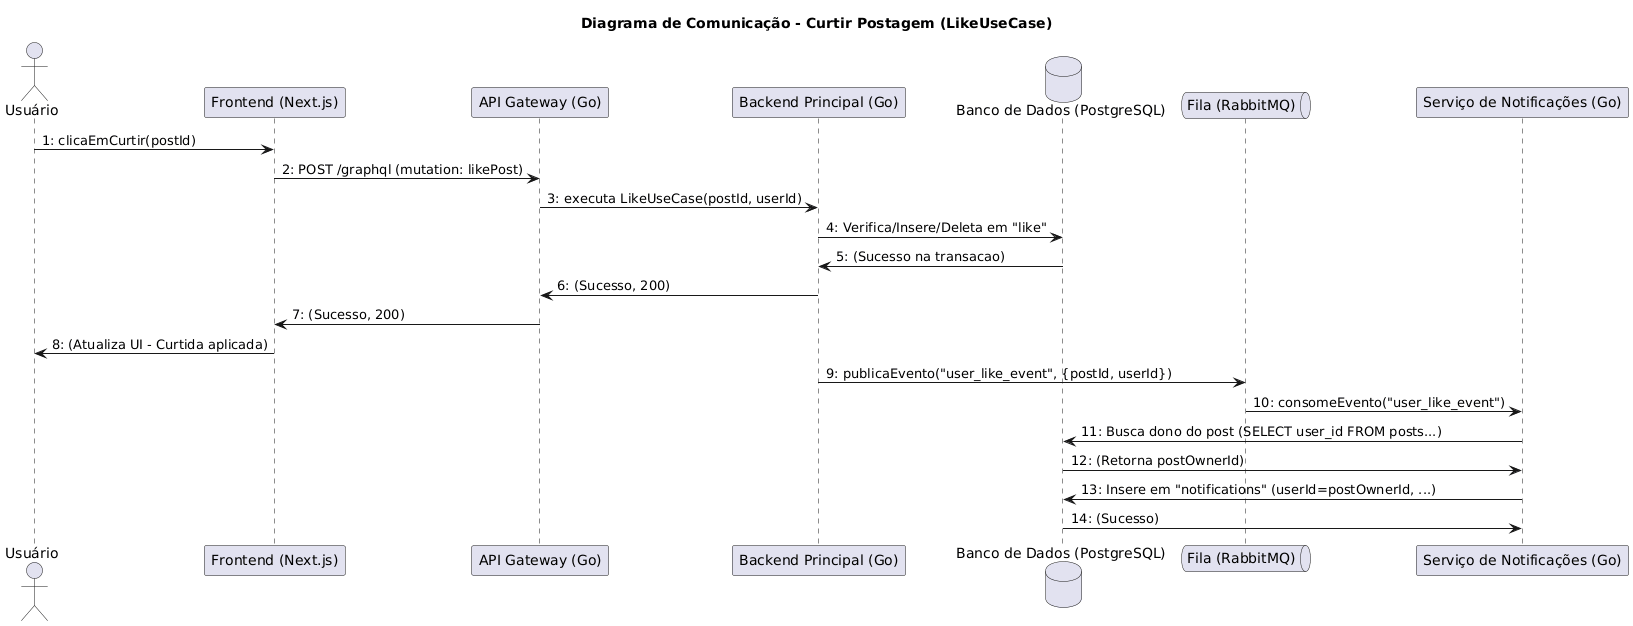

The diagram above was rendered by PlantUML. Its source (embedded in the PNG):
@startuml
title Diagrama de Comunicação - Curtir Postagem (LikeUseCase)

' --- Definição dos Participantes (Objetos) ---
actor Usuário
participant "Frontend (Next.js)" as FE
participant "API Gateway (Go)" as GW
participant "Backend Principal (Go)" as BE
database "Banco de Dados (PostgreSQL)" as DB
queue "Fila (RabbitMQ)" as MQ
participant "Serviço de Notificações (Go)" as NS

' --- Fluxo Síncrono (Requisição do Usuário) ---
' Mensagens numeradas mostrando a sequência de interação

Usuário -> FE : 1: clicaEmCurtir(postId)
FE -> GW : 2: POST /graphql (mutation: likePost)
GW -> BE : 3: executa LikeUseCase(postId, userId)
BE -> DB : 4: Verifica/Insere/Deleta em "like"
DB -> BE : 5: (Sucesso na transacao)
BE -> GW : 6: (Sucesso, 200)
GW -> FE : 7: (Sucesso, 200)
FE -> Usuário : 8: (Atualiza UI - Curtida aplicada)

' --- Fluxo Assíncrono (Notificação) ---
' Este fluxo é disparado pelo Backend (BE) após o passo 5
' e corre em paralelo ao fluxo de resposta síncrona (passos 6-8).
' A numeração continua a sequência lógica.

BE -> MQ : 9: publicaEvento("user_like_event", {postId, userId})
MQ -> NS : 10: consomeEvento("user_like_event")
NS -> DB : 11: Busca dono do post (SELECT user_id FROM posts...)
DB -> NS : 12: (Retorna postOwnerId)
NS -> DB : 13: Insere em "notifications" (userId=postOwnerId, ...)
DB -> NS : 14: (Sucesso)
@enduml